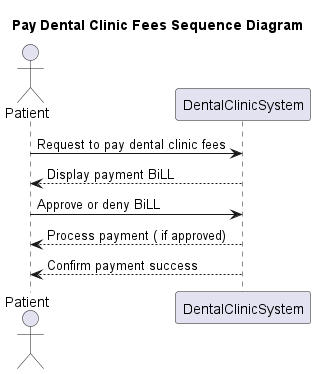

The diagram above was rendered by PlantUML. Its source (embedded in the PNG):
@startuml
title Pay Dental Clinic Fees Sequence Diagram

Actor Patient
participant DentalClinicSystem

Patient -> DentalClinicSystem: Request to pay dental clinic fees
DentalClinicSystem --> Patient: Display payment BiLL
Patient -> DentalClinicSystem: Approve or deny BiLL
DentalClinicSystem --> Patient: Process payment ( if approved)
DentalClinicSystem --> Patient: Confirm payment success

@enduml